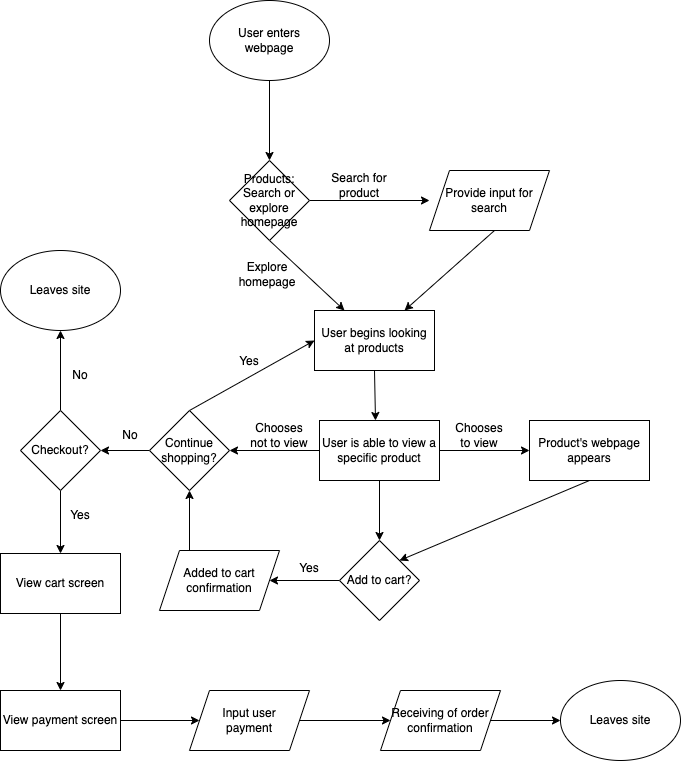

The diagram above was exported from draw.io. Its source (the exported page's mxGraphModel, read from the mxfile embedded in the PNG):
<mxGraphModel dx="1005" dy="1015" grid="1" gridSize="10" guides="1" tooltips="1" connect="1" arrows="1" fold="1" page="1" pageScale="1" pageWidth="850" pageHeight="1100" math="0" shadow="0">
  <root>
    <mxCell id="0" />
    <mxCell id="1" parent="0" />
    <mxCell id="4" value="" style="edgeStyle=none;html=1;" edge="1" parent="1" source="2">
      <mxGeometry relative="1" as="geometry">
        <mxPoint x="329" y="200" as="targetPoint" />
      </mxGeometry>
    </mxCell>
    <mxCell id="2" value="User enters&lt;br&gt;webpage" style="ellipse;whiteSpace=wrap;html=1;" vertex="1" parent="1">
      <mxGeometry x="269" y="40" width="120" height="80" as="geometry" />
    </mxCell>
    <mxCell id="8" style="edgeStyle=none;html=1;exitX=1;exitY=0.5;exitDx=0;exitDy=0;" edge="1" parent="1" source="5">
      <mxGeometry relative="1" as="geometry">
        <mxPoint x="489" y="240" as="targetPoint" />
      </mxGeometry>
    </mxCell>
    <mxCell id="14" style="edgeStyle=none;html=1;exitX=0.5;exitY=1;exitDx=0;exitDy=0;entryX=0.25;entryY=0;entryDx=0;entryDy=0;" edge="1" parent="1" source="5" target="12">
      <mxGeometry relative="1" as="geometry" />
    </mxCell>
    <mxCell id="5" value="Products: Search or explore homepage" style="rhombus;whiteSpace=wrap;html=1;" vertex="1" parent="1">
      <mxGeometry x="289" y="200" width="80" height="80" as="geometry" />
    </mxCell>
    <mxCell id="13" style="edgeStyle=none;html=1;exitX=0.5;exitY=1;exitDx=0;exitDy=0;entryX=0.75;entryY=0;entryDx=0;entryDy=0;" edge="1" parent="1" target="12">
      <mxGeometry relative="1" as="geometry">
        <mxPoint x="554" y="270" as="sourcePoint" />
      </mxGeometry>
    </mxCell>
    <mxCell id="11" value="Search for product" style="text;html=1;strokeColor=none;fillColor=none;align=center;verticalAlign=middle;whiteSpace=wrap;rounded=0;" vertex="1" parent="1">
      <mxGeometry x="389" y="210" width="60" height="30" as="geometry" />
    </mxCell>
    <mxCell id="15" style="edgeStyle=none;html=1;exitX=0.5;exitY=1;exitDx=0;exitDy=0;" edge="1" parent="1" source="12">
      <mxGeometry relative="1" as="geometry">
        <mxPoint x="435" y="460" as="targetPoint" />
      </mxGeometry>
    </mxCell>
    <mxCell id="12" value="User begins looking at products" style="rounded=0;whiteSpace=wrap;html=1;" vertex="1" parent="1">
      <mxGeometry x="374" y="350" width="120" height="60" as="geometry" />
    </mxCell>
    <mxCell id="24" value="Provide input for search" style="shape=parallelogram;perimeter=parallelogramPerimeter;whiteSpace=wrap;html=1;fixedSize=1;" vertex="1" parent="1">
      <mxGeometry x="489" y="210" width="120" height="60" as="geometry" />
    </mxCell>
    <mxCell id="27" value="Explore homepage" style="text;html=1;strokeColor=none;fillColor=none;align=center;verticalAlign=middle;whiteSpace=wrap;rounded=0;" vertex="1" parent="1">
      <mxGeometry x="297" y="299" width="60" height="30" as="geometry" />
    </mxCell>
    <mxCell id="36" style="edgeStyle=none;html=1;exitX=0.5;exitY=1;exitDx=0;exitDy=0;" edge="1" parent="1" source="35">
      <mxGeometry relative="1" as="geometry">
        <mxPoint x="439" y="580" as="targetPoint" />
      </mxGeometry>
    </mxCell>
    <mxCell id="42" style="edgeStyle=none;html=1;exitX=1;exitY=0.5;exitDx=0;exitDy=0;entryX=0;entryY=0.5;entryDx=0;entryDy=0;" edge="1" parent="1" source="35">
      <mxGeometry relative="1" as="geometry">
        <mxPoint x="589" y="490" as="targetPoint" />
      </mxGeometry>
    </mxCell>
    <mxCell id="48" style="edgeStyle=none;html=1;exitX=0;exitY=0.5;exitDx=0;exitDy=0;entryX=1;entryY=0.5;entryDx=0;entryDy=0;" edge="1" parent="1" source="35" target="46">
      <mxGeometry relative="1" as="geometry" />
    </mxCell>
    <mxCell id="35" value="User is able to view a specific product" style="rounded=0;whiteSpace=wrap;html=1;" vertex="1" parent="1">
      <mxGeometry x="379" y="460" width="120" height="60" as="geometry" />
    </mxCell>
    <mxCell id="58" style="edgeStyle=none;html=1;exitX=0;exitY=0.5;exitDx=0;exitDy=0;entryX=1;entryY=0.5;entryDx=0;entryDy=0;" edge="1" parent="1" source="38" target="52">
      <mxGeometry relative="1" as="geometry" />
    </mxCell>
    <mxCell id="38" value="Add to cart?" style="rhombus;whiteSpace=wrap;html=1;" vertex="1" parent="1">
      <mxGeometry x="399" y="580" width="80" height="80" as="geometry" />
    </mxCell>
    <mxCell id="51" style="edgeStyle=none;html=1;exitX=0.5;exitY=1;exitDx=0;exitDy=0;entryX=1;entryY=0;entryDx=0;entryDy=0;" edge="1" parent="1" source="44" target="38">
      <mxGeometry relative="1" as="geometry" />
    </mxCell>
    <mxCell id="44" value="Product's webpage appears" style="rounded=0;whiteSpace=wrap;html=1;" vertex="1" parent="1">
      <mxGeometry x="589" y="460" width="120" height="60" as="geometry" />
    </mxCell>
    <mxCell id="45" value="Chooses to view" style="text;html=1;strokeColor=none;fillColor=none;align=center;verticalAlign=middle;whiteSpace=wrap;rounded=0;" vertex="1" parent="1">
      <mxGeometry x="509" y="460" width="60" height="30" as="geometry" />
    </mxCell>
    <mxCell id="61" style="edgeStyle=none;html=1;exitX=0.5;exitY=0;exitDx=0;exitDy=0;entryX=0;entryY=0.5;entryDx=0;entryDy=0;" edge="1" parent="1" source="46" target="12">
      <mxGeometry relative="1" as="geometry" />
    </mxCell>
    <mxCell id="64" style="edgeStyle=none;html=1;exitX=0;exitY=0.5;exitDx=0;exitDy=0;entryX=1;entryY=0.5;entryDx=0;entryDy=0;" edge="1" parent="1" source="46" target="63">
      <mxGeometry relative="1" as="geometry" />
    </mxCell>
    <mxCell id="46" value="Continue shopping?" style="rhombus;whiteSpace=wrap;html=1;" vertex="1" parent="1">
      <mxGeometry x="209" y="450" width="80" height="80" as="geometry" />
    </mxCell>
    <mxCell id="49" value="Chooses not to view" style="text;html=1;strokeColor=none;fillColor=none;align=center;verticalAlign=middle;whiteSpace=wrap;rounded=0;" vertex="1" parent="1">
      <mxGeometry x="309" y="460" width="60" height="30" as="geometry" />
    </mxCell>
    <mxCell id="56" style="edgeStyle=none;html=1;exitX=0.25;exitY=0;exitDx=0;exitDy=0;entryX=0.5;entryY=1;entryDx=0;entryDy=0;" edge="1" parent="1" source="52" target="46">
      <mxGeometry relative="1" as="geometry" />
    </mxCell>
    <mxCell id="52" value="Added to cart confirmation" style="shape=parallelogram;perimeter=parallelogramPerimeter;whiteSpace=wrap;html=1;fixedSize=1;" vertex="1" parent="1">
      <mxGeometry x="219" y="590" width="120" height="60" as="geometry" />
    </mxCell>
    <mxCell id="54" value="Yes" style="text;html=1;strokeColor=none;fillColor=none;align=center;verticalAlign=middle;whiteSpace=wrap;rounded=0;" vertex="1" parent="1">
      <mxGeometry x="339" y="593" width="60" height="30" as="geometry" />
    </mxCell>
    <mxCell id="62" value="Yes" style="text;html=1;strokeColor=none;fillColor=none;align=center;verticalAlign=middle;whiteSpace=wrap;rounded=0;" vertex="1" parent="1">
      <mxGeometry x="279" y="386" width="60" height="30" as="geometry" />
    </mxCell>
    <mxCell id="67" style="edgeStyle=none;html=1;exitX=0.5;exitY=0;exitDx=0;exitDy=0;entryX=0.5;entryY=1;entryDx=0;entryDy=0;" edge="1" parent="1" source="63" target="66">
      <mxGeometry relative="1" as="geometry" />
    </mxCell>
    <mxCell id="70" style="edgeStyle=none;html=1;exitX=0.5;exitY=1;exitDx=0;exitDy=0;entryX=0.5;entryY=0;entryDx=0;entryDy=0;" edge="1" parent="1" source="63" target="69">
      <mxGeometry relative="1" as="geometry" />
    </mxCell>
    <mxCell id="63" value="Checkout?" style="rhombus;whiteSpace=wrap;html=1;" vertex="1" parent="1">
      <mxGeometry x="80" y="450" width="80" height="80" as="geometry" />
    </mxCell>
    <mxCell id="65" value="No" style="text;html=1;strokeColor=none;fillColor=none;align=center;verticalAlign=middle;whiteSpace=wrap;rounded=0;" vertex="1" parent="1">
      <mxGeometry x="160" y="460" width="60" height="30" as="geometry" />
    </mxCell>
    <mxCell id="66" value="Leaves site" style="ellipse;whiteSpace=wrap;html=1;" vertex="1" parent="1">
      <mxGeometry x="60" y="290" width="120" height="80" as="geometry" />
    </mxCell>
    <mxCell id="68" value="No" style="text;html=1;strokeColor=none;fillColor=none;align=center;verticalAlign=middle;whiteSpace=wrap;rounded=0;" vertex="1" parent="1">
      <mxGeometry x="110" y="400" width="60" height="30" as="geometry" />
    </mxCell>
    <mxCell id="73" style="edgeStyle=none;html=1;exitX=0.5;exitY=1;exitDx=0;exitDy=0;entryX=0.5;entryY=0;entryDx=0;entryDy=0;" edge="1" parent="1" source="69" target="72">
      <mxGeometry relative="1" as="geometry" />
    </mxCell>
    <mxCell id="69" value="View cart screen" style="rounded=0;whiteSpace=wrap;html=1;" vertex="1" parent="1">
      <mxGeometry x="60" y="593" width="120" height="60" as="geometry" />
    </mxCell>
    <mxCell id="71" value="Yes" style="text;html=1;strokeColor=none;fillColor=none;align=center;verticalAlign=middle;whiteSpace=wrap;rounded=0;" vertex="1" parent="1">
      <mxGeometry x="110" y="540" width="60" height="30" as="geometry" />
    </mxCell>
    <mxCell id="75" style="edgeStyle=none;html=1;exitX=1;exitY=0.5;exitDx=0;exitDy=0;entryX=0;entryY=0.5;entryDx=0;entryDy=0;" edge="1" parent="1" source="72" target="74">
      <mxGeometry relative="1" as="geometry" />
    </mxCell>
    <mxCell id="72" value="View payment screen" style="rounded=0;whiteSpace=wrap;html=1;" vertex="1" parent="1">
      <mxGeometry x="60" y="730" width="120" height="60" as="geometry" />
    </mxCell>
    <mxCell id="77" style="edgeStyle=none;html=1;exitX=1;exitY=0.5;exitDx=0;exitDy=0;entryX=0;entryY=0.5;entryDx=0;entryDy=0;" edge="1" parent="1" source="74" target="76">
      <mxGeometry relative="1" as="geometry" />
    </mxCell>
    <mxCell id="74" value="Input user&lt;br&gt;payment" style="shape=parallelogram;perimeter=parallelogramPerimeter;whiteSpace=wrap;html=1;fixedSize=1;" vertex="1" parent="1">
      <mxGeometry x="249" y="730" width="120" height="60" as="geometry" />
    </mxCell>
    <mxCell id="79" style="edgeStyle=none;html=1;exitX=1;exitY=0.5;exitDx=0;exitDy=0;entryX=0;entryY=0.5;entryDx=0;entryDy=0;" edge="1" parent="1" source="76" target="78">
      <mxGeometry relative="1" as="geometry" />
    </mxCell>
    <mxCell id="76" value="Receiving of order confirmation" style="shape=parallelogram;perimeter=parallelogramPerimeter;whiteSpace=wrap;html=1;fixedSize=1;" vertex="1" parent="1">
      <mxGeometry x="440" y="730" width="120" height="60" as="geometry" />
    </mxCell>
    <mxCell id="78" value="Leaves site" style="ellipse;whiteSpace=wrap;html=1;" vertex="1" parent="1">
      <mxGeometry x="620" y="720" width="120" height="80" as="geometry" />
    </mxCell>
  </root>
</mxGraphModel>